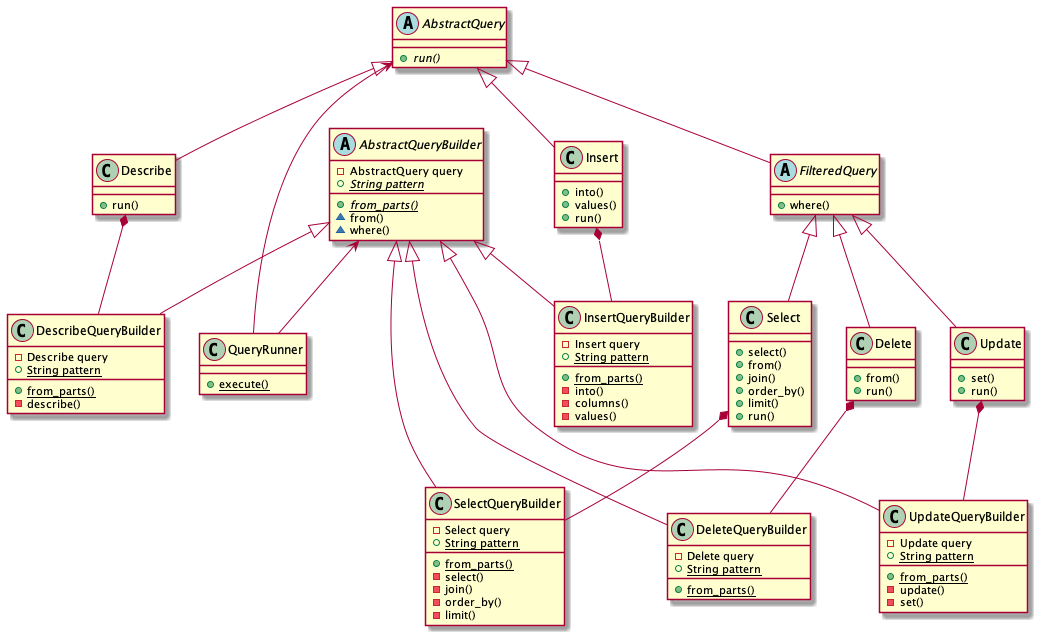

The diagram above was rendered by PlantUML. Its source (embedded in the PNG):
@startuml

abstract class AbstractQuery {
    {abstract} + run()
}

abstract class FilteredQuery {
    + where()
}

class Describe {
    + run()
}

class Select {
    + select()
    + from()
    + join()
    + order_by()
    + limit()
    + run()
}

class Update {
    + set()
    + run()
}

class Delete {
    + from()
    + run()
}

class Insert {
    + into()
    + values()
    + run()
}

abstract class AbstractQueryBuilder {
    - AbstractQuery query
    + {abstract} {static} String pattern
    + {abstract} {static} from_parts()
    ~ from()
    ~ where()
}

class DescribeQueryBuilder {
    - Describe query
    + {static} String pattern
    + {static} from_parts()
    - describe()
}

class SelectQueryBuilder {
    - Select query
    + {static} String pattern
    + {static} from_parts()
    - select()
    - join()
    - order_by()
    - limit()
}

class UpdateQueryBuilder {
    - Update query
    + {static} String pattern
    + {static} from_parts()
    - update()
    - set()
}

class DeleteQueryBuilder {
    - Delete query
    + {static} String pattern
    + {static} from_parts()
}

class InsertQueryBuilder {
    - Insert query
    + {static} String pattern
    + {static} from_parts()
    - into()
    - columns()
    - values()
}

class QueryRunner {
    + {static} execute()
}

FilteredQuery -up-|> AbstractQuery
Describe -up-|> AbstractQuery
Select -up-|> FilteredQuery
Update -up-|> FilteredQuery
Delete -up-|> FilteredQuery
Insert -up-|> AbstractQuery
DescribeQueryBuilder -up-* Describe
SelectQueryBuilder -up-* Select
UpdateQueryBuilder -up-* Update
DeleteQueryBuilder -up-* Delete
InsertQueryBuilder -up-* Insert
DescribeQueryBuilder -up-|> AbstractQueryBuilder
SelectQueryBuilder -up-|> AbstractQueryBuilder
UpdateQueryBuilder -up-|> AbstractQueryBuilder
DeleteQueryBuilder -up-|> AbstractQueryBuilder
InsertQueryBuilder -up-|> AbstractQueryBuilder
QueryRunner -up-> AbstractQueryBuilder
QueryRunner -up-> AbstractQuery

@enduml